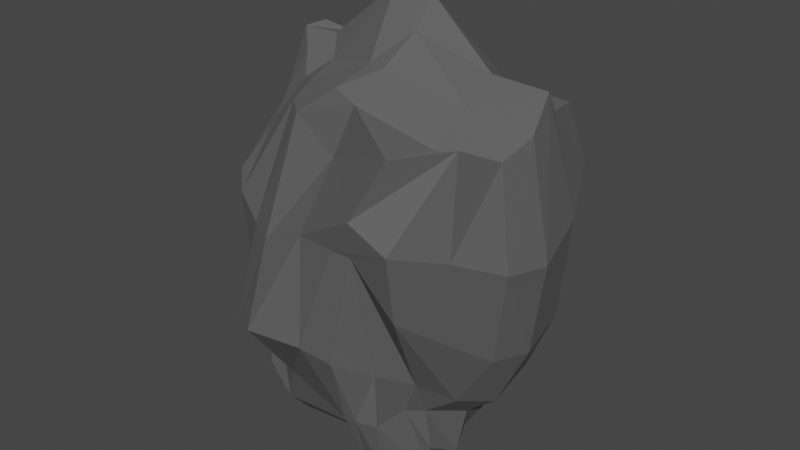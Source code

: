 # Source: rock1.blend  (saved by Blender 2.93.21; exported with 4.5.12 LTS)
import bpy
from mathutils import Matrix  # noqa: F401  (used for matrix-valued properties, if any)

bpy.ops.wm.read_factory_settings(use_empty=True)
scene = bpy.context.scene
scene.name = 'Scene'

# ---- collections
col_collection = bpy.data.collections.new('Collection'); scene.collection.children.link(col_collection)

# ---- materials (node trees are filled in below, after node groups)
mat_material_003 = bpy.data.materials.new('Material.003')
mat_material_003.use_transparent_shadow = False

# ---- material node trees
mat_material_003.use_nodes = True; mat_material_003.node_tree.nodes.clear()
_N = mat_material_003.node_tree.nodes; _L = mat_material_003.node_tree.links
n0 = _N.new('ShaderNodeBsdfPrincipled'); n0.name = 'Principled BSDF'; n0.location = (10, 300)
n0.distribution = 'GGX'
n0.subsurface_method = 'BURLEY'
n0.inputs[0].default_value = (0.1068, 0.1068, 0.1068, 1.0)
n0.inputs[2].default_value = 1.0
n0.inputs[3].default_value = 1.45
n0.inputs[13].default_value = 0.0
n0.inputs[20].default_value = 0.0
n0.inputs[24].default_value = 0.02353
n0.inputs[27].default_value = (0.0, 0.0, 0.0, 1.0)
n0.inputs[28].default_value = 1.0
n1 = _N.new('ShaderNodeOutputMaterial'); n1.name = 'Material Output'; n1.location = (300, 300)
_L.new(n0.outputs[0], n1.inputs[0])
n1.is_active_output = True

# ---- world
world_world = bpy.data.worlds.new('World'); scene.world = world_world
world_world.use_nodes = True; world_world.node_tree.nodes.clear()
_N = world_world.node_tree.nodes; _L = world_world.node_tree.links
n0 = _N.new('ShaderNodeOutputWorld'); n0.name = 'World Output'; n0.location = (300, 300)
n1 = _N.new('ShaderNodeBackground'); n1.name = 'Background'; n1.location = (10, 300)
n1.inputs[0].default_value = (0.05088, 0.05088, 0.05088, 1.0)
_L.new(n1.outputs[0], n0.inputs[0])
n0.is_active_output = True
world_world.color = (0.05088, 0.05088, 0.05088)
world_world.use_sun_shadow = False
world_world.sun_shadow_jitter_overblur = 0.0

# ---- meshes
me_cube_001 = bpy.data.meshes.new('Cube.001')
me_cube_001.from_pydata([(-1.685, -0.7303, -0.9797), (-1.226, -0.7046, 1.404), (-1.592, 0.8296, -0.6657), (-1.547, 0.7642, 1.229), (2.407, -0.7548, -1.439), (2.526, -0.4061, 0.9002), (2.209, 1.492, -1.284), (2.118, 0.7288, 1.203), (-1.708, -0.9708, -0.6445), (-1.69, -0.9627, -0.3928), (-1.571, -0.6672, -0.07306), (-1.48, -0.8287, 0.9633), (-1.738, 0.8472, 0.7124), (-2.031, 1.105, -0.1796), (-2.036, 1.034, -0.3955), (-1.921, 0.9757, -0.5654), (2.564, 0.8672, 0.6489), (3.145, 0.7673, 0.02613), (2.535, 0.8941, -0.2897), (2.105, 1.266, -0.8307), (2.591, -0.5678, 0.6593), (2.68, -0.7663, 0.1198), (2.58, -0.8196, -0.1818), (2.369, -1.309, -1.013), (-1.776, 0.3807, -0.8007), (-1.895, 0.02571, -0.9409), (-1.58, -0.4314, -0.9143), (-1.664, -0.557, -0.9577), (-1.6, -0.5288, 1.326), (-1.877, -0.06572, 0.8962), (-2.032, 0.1765, 0.6392), (-1.738, 0.4472, 0.7073), (2.127, -0.1904, -1.563), (2.274, 0.2552, -1.622), (2.611, 0.675, -1.517), (2.272, 1.011, -1.394), (2.775, 0.4683, 0.9765), (3.023, 0.08102, 1.035), (2.964, -0.07581, 1.188), (2.76, -0.1909, 1.067), (2.571, 0.7258, -0.9696), (2.801, 0.2963, -1.059), (2.614, -0.212, -1.13), (2.321, -0.7323, -1.124), (3.154, 0.54, -0.2877), (3.519, 0.2317, -0.3461), (3.211, -0.09942, -0.3745), (2.885, -0.4353, -0.2494), (3.242, 0.4973, 0.05005), (3.528, 0.199, 0.003958), (3.647, -0.08452, -0.1019), (2.872, -0.3788, -0.005689), (2.702, 0.5107, 0.6584), (2.942, 0.1375, 0.6713), (2.968, -0.06033, 0.7397), (2.745, -0.2255, 0.6364), (-2.097, -0.2549, -0.6465), (-1.937, -0.2565, -0.8423), (-2.052, 0.1265, -0.76), (-2.05, 0.5784, -0.5509), (-2.07, -0.2845, -0.5101), (-2.091, -0.1209, -0.5356), (-2.064, 0.2242, -0.4177), (-2.07, 0.6686, -0.3062), (-1.707, -0.5271, -0.1388), (-1.843, -0.1709, -0.1027), (-2.04, 0.4567, 0.236), (-2.069, 0.8317, 0.1577), (-1.784, -0.5622, 0.926), (-1.849, -0.1354, 0.7259), (-2.054, 0.2417, 0.286), (-1.882, 0.4909, 0.4), (1.442, 1.72, -1.408), (1.05, 1.591, -1.394), (-1.115, 1.098, -1.034), (-0.8936, 1.005, 1.097), (1.214, 1.209, 1.162), (1.613, 1.003, 1.656), (-0.956, -1.156, -0.7228), (1.261, -1.452, -0.6578), (1.467, -1.52, -1.178), (1.938, -0.4983, 1.344), (1.166, -0.9367, 1.469), (-0.8972, -0.5886, 1.472), (1.706, -1.539, -0.7041), (1.261, -1.449, -0.3891), (-0.956, -1.224, -0.4718), (1.993, -0.9376, 0.01797), (1.23, -1.369, 0.1218), (-0.9297, -1.27, -0.3593), (2.316, -0.8487, 0.6162), (0.9386, -1.299, 0.7308), (-0.8936, -1.032, 0.6651), (2.359, -0.6643, 0.8369), (0.9478, -1.078, 1.105), (-0.8955, -0.6733, 1.214), (-1.303, 1.239, -0.6251), (0.9509, 1.972, -0.9991), (1.649, 1.65, -0.7797), (-1.245, 1.139, -0.2001), (-0.1915, 1.848, -0.4951), (1.791, 1.355, -0.1985), (-1.135, 1.148, 0.2), (0.9629, 1.751, 0.1559), (1.75, 1.282, 0.148), (-0.9514, 1.087, 0.6475), (1.135, 1.513, 0.7198), (1.56, 1.16, 0.7199), (-0.9512, 0.6, 1.301), (1.088, 0.6424, 1.859), (1.696, 0.549, 1.752), (-0.9925, 0.2, 1.462), (1.053, 0.2, 1.995), (1.807, 0.2092, 1.821), (-0.9461, -0.2, 1.666), (1.239, -0.1486, 1.962), (1.883, -0.04488, 1.724), (-0.8954, -0.4715, 1.525), (1.314, -0.6957, 1.708), (1.931, -0.2516, 1.475), (1.13, 0.9631, -1.758), (-0.1163, 0.9166, -1.647), (-1.22, 0.6326, -1.127), (0.9023, 0.2141, -1.915), (-0.2453, 0.2202, -1.751), (-1.285, 0.08487, -1.038), (0.9794, -0.3345, -1.796), (-0.2028, -0.2393, -1.585), (-1.071, -0.4533, -0.8411), (1.258, -0.9129, -1.493), (0.6148, -1.338, -1.124), (-0.9555, -0.7204, -0.7589), (-0.6923, 1.336, -1.208), (-0.3986, 1.104, 1.091), (-0.3029, -1.148, -0.6915), (-0.3137, -0.7395, 1.543), (-0.05434, -1.55, -0.4319), (-0.04746, -1.537, 0.03642), (-0.03275, -1.659, 0.7122), (-0.3434, -1.29, 1.299), (-0.9262, 1.593, -0.8057), (-0.9686, 1.481, -0.3426), (-0.8023, 1.439, 0.1787), (-0.5316, 1.293, 0.6453), (-0.4664, 0.6205, 1.404), (-0.5047, 0.2, 1.553), (-0.3897, -0.1856, 1.925), (-0.3432, -0.4936, 1.688), (-0.8395, 0.7698, -1.378), (-1.023, 0.1501, -1.383), (-0.8312, -0.35, -1.2), (-0.5578, -0.6985, -0.8965)], [], [(71, 31, 3, 12), (107, 77, 7, 16), (55, 39, 5, 20), (95, 83, 1, 11), (129, 32, 4, 80), (117, 28, 1, 83), (78, 86, 8, 0), (86, 89, 9, 8), (89, 92, 10, 9), (92, 95, 11, 10), (32, 43, 23, 4), (43, 47, 22, 23), (47, 51, 21, 22), (51, 55, 20, 21), (72, 98, 19, 6), (98, 101, 18, 19), (101, 104, 17, 18), (104, 107, 16, 17), (24, 59, 15, 2), (59, 63, 14, 15), (63, 67, 13, 14), (67, 71, 12, 13), (10, 11, 68, 64), (64, 68, 69, 65), (65, 69, 70, 66), (66, 70, 71, 67), (9, 10, 64, 60), (60, 64, 65, 61), (61, 65, 66, 62), (62, 66, 67, 63), (8, 9, 60, 56), (56, 60, 61, 57), (57, 61, 62, 58), (58, 62, 63, 59), (0, 8, 56, 27), (27, 56, 57, 26), (26, 57, 58, 25), (25, 58, 59, 24), (17, 16, 52, 48), (48, 52, 53, 49), (49, 53, 54, 50), (50, 54, 55, 51), (18, 17, 48, 44), (44, 48, 49, 45), (45, 49, 50, 46), (46, 50, 51, 47), (19, 18, 44, 40), (40, 44, 45, 41), (41, 45, 46, 42), (42, 46, 47, 43), (6, 19, 40, 35), (35, 40, 41, 34), (34, 41, 42, 33), (33, 42, 43, 32), (75, 3, 31, 108), (108, 31, 30, 111), (111, 30, 29, 114), (114, 29, 28, 117), (72, 6, 35, 120), (120, 35, 34, 123), (123, 34, 33, 126), (126, 33, 32, 129), (16, 7, 36, 52), (52, 36, 37, 53), (53, 37, 38, 54), (54, 38, 39, 55), (11, 1, 28, 68), (68, 28, 29, 69), (69, 29, 30, 70), (70, 30, 31, 71), (26, 128, 131, 27), (150, 127, 130, 151), (127, 126, 129, 130), (25, 125, 128, 26), (149, 124, 127, 150), (124, 123, 126, 127), (24, 122, 125, 25), (148, 121, 124, 149), (121, 120, 123, 124), (2, 74, 122, 24), (132, 73, 121, 148), (73, 72, 120, 121), (38, 116, 119, 39), (116, 115, 118, 119), (146, 114, 117, 147), (37, 113, 116, 38), (113, 112, 115, 116), (145, 111, 114, 146), (36, 110, 113, 37), (110, 109, 112, 113), (144, 108, 111, 145), (7, 77, 110, 36), (77, 76, 109, 110), (133, 75, 108, 144), (13, 12, 105, 102), (142, 143, 106, 103), (103, 106, 107, 104), (14, 13, 102, 99), (141, 142, 103, 100), (100, 103, 104, 101), (15, 14, 99, 96), (140, 141, 100, 97), (97, 100, 101, 98), (2, 15, 96, 74), (132, 140, 97, 73), (73, 97, 98, 72), (21, 20, 93, 90), (90, 93, 94, 91), (138, 139, 95, 92), (22, 21, 90, 87), (87, 90, 91, 88), (137, 138, 92, 89), (23, 22, 87, 84), (84, 87, 88, 85), (136, 137, 89, 86), (4, 23, 84, 80), (80, 84, 85, 79), (134, 136, 86, 78), (39, 119, 81, 5), (119, 118, 82, 81), (147, 117, 83, 135), (27, 131, 78, 0), (151, 130, 79, 134), (130, 129, 80, 79), (20, 5, 81, 93), (93, 81, 82, 94), (139, 135, 83, 95), (12, 3, 75, 105), (143, 133, 76, 106), (106, 76, 77, 107), (105, 75, 133, 143), (94, 82, 135, 139), (131, 151, 134, 78), (118, 147, 135, 82), (79, 85, 136, 134), (85, 88, 137, 136), (88, 91, 138, 137), (91, 94, 139, 138), (74, 96, 140, 132), (96, 99, 141, 140), (99, 102, 142, 141), (102, 105, 143, 142), (76, 133, 144, 109), (109, 144, 145, 112), (112, 145, 146, 115), (115, 146, 147, 118), (74, 132, 148, 122), (122, 148, 149, 125), (125, 149, 150, 128), (128, 150, 151, 131)])
_uv = me_cube_001.uv_layers.new(name='UVMap')
_uv.uv.foreach_set('vector', [0.575, 0.2, 0.625, 0.2, 0.625, 0.25, 0.575, 0.25, 0.575, 0.4375, 0.625, 0.4375, 0.625, 0.5, 0.575, 0.5, 0.575, 0.7, 0.625, 0.7, 0.625, 0.75, 0.575, 0.75, 0.575, 0.9375, 0.625, 0.9375, 0.625, 1.0, 0.575, 1.0, 0.3125, 0.7, 0.375, 0.7, 0.375, 0.75, 0.3125, 0.75, 0.8125, 0.7, 0.875, 0.7, 0.875, 0.75, 0.8125, 0.75, 0.375, 0.9375, 0.425, 0.9375, 0.425, 1.0, 0.375, 1.0, 0.425, 0.9375, 0.475, 0.9375, 0.475, 1.0, 0.425, 1.0, 0.475, 0.9375, 0.525, 0.9375, 0.525, 1.0, 0.475, 1.0, 0.525, 0.9375, 0.575, 0.9375, 0.575, 1.0, 0.525, 1.0, 0.375, 0.7, 0.425, 0.7, 0.425, 0.75, 0.375, 0.75, 0.425, 0.7, 0.475, 0.7, 0.475, 0.75, 0.425, 0.75, 0.475, 0.7, 0.525, 0.7, 0.525, 0.75, 0.475, 0.75, 0.525, 0.7, 0.575, 0.7, 0.575, 0.75, 0.525, 0.75, 0.375, 0.4375, 0.425, 0.4375, 0.425, 0.5, 0.375, 0.5, 0.425, 0.4375, 0.475, 0.4375, 0.475, 0.5, 0.425, 0.5, 0.475, 0.4375, 0.525, 0.4375, 0.525, 0.5, 0.475, 0.5, 0.525, 0.4375, 0.575, 0.4375, 0.575, 0.5, 0.525, 0.5, 0.375, 0.2, 0.425, 0.2, 0.425, 0.25, 0.375, 0.25, 0.425, 0.2, 0.475, 0.2, 0.475, 0.25, 0.425, 0.25, 0.475, 0.2, 0.525, 0.2, 0.525, 0.25, 0.475, 0.25, 0.525, 0.2, 0.575, 0.2, 0.575, 0.25, 0.525, 0.25, 0.525, 0.0, 0.575, 0.0, 0.575, 0.05, 0.525, 0.05, 0.525, 0.05, 0.575, 0.05, 0.575, 0.1, 0.525, 0.1, 0.525, 0.1, 0.575, 0.1, 0.575, 0.15, 0.525, 0.15, 0.525, 0.15, 0.575, 0.15, 0.575, 0.2, 0.525, 0.2, 0.475, 0.0, 0.525, 0.0, 0.525, 0.05, 0.475, 0.05, 0.475, 0.05, 0.525, 0.05, 0.525, 0.1, 0.475, 0.1, 0.475, 0.1, 0.525, 0.1, 0.525, 0.15, 0.475, 0.15, 0.475, 0.15, 0.525, 0.15, 0.525, 0.2, 0.475, 0.2, 0.425, 0.0, 0.475, 0.0, 0.475, 0.05, 0.425, 0.05, 0.425, 0.05, 0.475, 0.05, 0.475, 0.1, 0.425, 0.1, 0.425, 0.1, 0.475, 0.1, 0.475, 0.15, 0.425, 0.15, 0.425, 0.15, 0.475, 0.15, 0.475, 0.2, 0.425, 0.2, 0.375, 0.0, 0.425, 0.0, 0.425, 0.05, 0.375, 0.05, 0.375, 0.05, 0.425, 0.05, 0.425, 0.1, 0.375, 0.1, 0.375, 0.1, 0.425, 0.1, 0.425, 0.15, 0.375, 0.15, 0.375, 0.15, 0.425, 0.15, 0.425, 0.2, 0.375, 0.2, 0.525, 0.5, 0.575, 0.5, 0.575, 0.55, 0.525, 0.55, 0.525, 0.55, 0.575, 0.55, 0.575, 0.6, 0.525, 0.6, 0.525, 0.6, 0.575, 0.6, 0.575, 0.65, 0.525, 0.65, 0.525, 0.65, 0.575, 0.65, 0.575, 0.7, 0.525, 0.7, 0.475, 0.5, 0.525, 0.5, 0.525, 0.55, 0.475, 0.55, 0.475, 0.55, 0.525, 0.55, 0.525, 0.6, 0.475, 0.6, 0.475, 0.6, 0.525, 0.6, 0.525, 0.65, 0.475, 0.65, 0.475, 0.65, 0.525, 0.65, 0.525, 0.7, 0.475, 0.7, 0.425, 0.5, 0.475, 0.5, 0.475, 0.55, 0.425, 0.55, 0.425, 0.55, 0.475, 0.55, 0.475, 0.6, 0.425, 0.6, 0.425, 0.6, 0.475, 0.6, 0.475, 0.65, 0.425, 0.65, 0.425, 0.65, 0.475, 0.65, 0.475, 0.7, 0.425, 0.7, 0.375, 0.5, 0.425, 0.5, 0.425, 0.55, 0.375, 0.55, 0.375, 0.55, 0.425, 0.55, 0.425, 0.6, 0.375, 0.6, 0.375, 0.6, 0.425, 0.6, 0.425, 0.65, 0.375, 0.65, 0.375, 0.65, 0.425, 0.65, 0.425, 0.7, 0.375, 0.7, 0.8125, 0.5, 0.875, 0.5, 0.875, 0.55, 0.8125, 0.55, 0.8125, 0.55, 0.875, 0.55, 0.875, 0.6, 0.8125, 0.6, 0.8125, 0.6, 0.875, 0.6, 0.875, 0.65, 0.8125, 0.65, 0.8125, 0.65, 0.875, 0.65, 0.875, 0.7, 0.8125, 0.7, 0.3125, 0.5, 0.375, 0.5, 0.375, 0.55, 0.3125, 0.55, 0.3125, 0.55, 0.375, 0.55, 0.375, 0.6, 0.3125, 0.6, 0.3125, 0.6, 0.375, 0.6, 0.375, 0.65, 0.3125, 0.65, 0.3125, 0.65, 0.375, 0.65, 0.375, 0.7, 0.3125, 0.7, 0.575, 0.5, 0.625, 0.5, 0.625, 0.55, 0.575, 0.55, 0.575, 0.55, 0.625, 0.55, 0.625, 0.6, 0.575, 0.6, 0.575, 0.6, 0.625, 0.6, 0.625, 0.65, 0.575, 0.65, 0.575, 0.65, 0.625, 0.65, 0.625, 0.7, 0.575, 0.7, 0.575, 0.0, 0.625, 0.0, 0.625, 0.05, 0.575, 0.05, 0.575, 0.05, 0.625, 0.05, 0.625, 0.1, 0.575, 0.1, 0.575, 0.1, 0.625, 0.1, 0.625, 0.15, 0.575, 0.15, 0.575, 0.15, 0.625, 0.15, 0.625, 0.2, 0.575, 0.2, 0.125, 0.65, 0.1875, 0.65, 0.1875, 0.7, 0.125, 0.7, 0.2177, 0.65, 0.25, 0.65, 0.25, 0.7, 0.2177, 0.7, 0.25, 0.65, 0.3125, 0.65, 0.3125, 0.7, 0.25, 0.7, 0.125, 0.6, 0.1875, 0.6, 0.1875, 0.65, 0.125, 0.65, 0.2177, 0.6, 0.25, 0.6, 0.25, 0.65, 0.2177, 0.65, 0.25, 0.6, 0.3125, 0.6, 0.3125, 0.65, 0.25, 0.65, 0.125, 0.55, 0.1875, 0.55, 0.1875, 0.6, 0.125, 0.6, 0.2177, 0.55, 0.25, 0.55, 0.25, 0.6, 0.2177, 0.6, 0.25, 0.55, 0.3125, 0.55, 0.3125, 0.6, 0.25, 0.6, 0.125, 0.5, 0.1875, 0.5, 0.1875, 0.55, 0.125, 0.55, 0.2177, 0.5, 0.25, 0.5, 0.25, 0.55, 0.2177, 0.55, 0.25, 0.5, 0.3125, 0.5, 0.3125, 0.55, 0.25, 0.55, 0.625, 0.65, 0.6875, 0.65, 0.6875, 0.7, 0.625, 0.7, 0.6875, 0.65, 0.75, 0.65, 0.75, 0.7, 0.6875, 0.7, 0.7823, 0.65, 0.8125, 0.65, 0.8125, 0.7, 0.7823, 0.7, 0.625, 0.6, 0.6875, 0.6, 0.6875, 0.65, 0.625, 0.65, 0.6875, 0.6, 0.75, 0.6, 0.75, 0.65, 0.6875, 0.65, 0.7823, 0.6, 0.8125, 0.6, 0.8125, 0.65, 0.7823, 0.65, 0.625, 0.55, 0.6875, 0.55, 0.6875, 0.6, 0.625, 0.6, 0.6875, 0.55, 0.75, 0.55, 0.75, 0.6, 0.6875, 0.6, 0.7823, 0.55, 0.8125, 0.55, 0.8125, 0.6, 0.7823, 0.6, 0.625, 0.5, 0.6875, 0.5, 0.6875, 0.55, 0.625, 0.55, 0.6875, 0.5, 0.75, 0.5, 0.75, 0.55, 0.6875, 0.55, 0.7823, 0.5, 0.8125, 0.5, 0.8125, 0.55, 0.7823, 0.55, 0.525, 0.25, 0.575, 0.25, 0.575, 0.3125, 0.525, 0.3125, 0.525, 0.3427, 0.575, 0.3427, 0.575, 0.375, 0.525, 0.375, 0.525, 0.375, 0.575, 0.375, 0.575, 0.4375, 0.525, 0.4375, 0.475, 0.25, 0.525, 0.25, 0.525, 0.3125, 0.475, 0.3125, 0.475, 0.3427, 0.525, 0.3427, 0.525, 0.375, 0.475, 0.375, 0.475, 0.375, 0.525, 0.375, 0.525, 0.4375, 0.475, 0.4375, 0.425, 0.25, 0.475, 0.25, 0.475, 0.3125, 0.425, 0.3125, 0.425, 0.3427, 0.475, 0.3427, 0.475, 0.375, 0.425, 0.375, 0.425, 0.375, 0.475, 0.375, 0.475, 0.4375, 0.425, 0.4375, 0.375, 0.25, 0.425, 0.25, 0.425, 0.3125, 0.375, 0.3125, 0.375, 0.3427, 0.425, 0.3427, 0.425, 0.375, 0.375, 0.375, 0.375, 0.375, 0.425, 0.375, 0.425, 0.4375, 0.375, 0.4375, 0.525, 0.75, 0.575, 0.75, 0.575, 0.8125, 0.525, 0.8125, 0.525, 0.8125, 0.575, 0.8125, 0.575, 0.875, 0.525, 0.875, 0.525, 0.9073, 0.575, 0.9073, 0.575, 0.9375, 0.525, 0.9375, 0.475, 0.75, 0.525, 0.75, 0.525, 0.8125, 0.475, 0.8125, 0.475, 0.8125, 0.525, 0.8125, 0.525, 0.875, 0.475, 0.875, 0.475, 0.9073, 0.525, 0.9073, 0.525, 0.9375, 0.475, 0.9375, 0.425, 0.75, 0.475, 0.75, 0.475, 0.8125, 0.425, 0.8125, 0.425, 0.8125, 0.475, 0.8125, 0.475, 0.875, 0.425, 0.875, 0.425, 0.9073, 0.475, 0.9073, 0.475, 0.9375, 0.425, 0.9375, 0.375, 0.75, 0.425, 0.75, 0.425, 0.8125, 0.375, 0.8125, 0.375, 0.8125, 0.425, 0.8125, 0.425, 0.875, 0.375, 0.875, 0.375, 0.9073, 0.425, 0.9073, 0.425, 0.9375, 0.375, 0.9375, 0.625, 0.7, 0.6875, 0.7, 0.6875, 0.75, 0.625, 0.75, 0.6875, 0.7, 0.75, 0.7, 0.75, 0.75, 0.6875, 0.75, 0.7823, 0.7, 0.8125, 0.7, 0.8125, 0.75, 0.7823, 0.75, 0.125, 0.7, 0.1875, 0.7, 0.1875, 0.75, 0.125, 0.75, 0.2177, 0.7, 0.25, 0.7, 0.25, 0.75, 0.2177, 0.75, 0.25, 0.7, 0.3125, 0.7, 0.3125, 0.75, 0.25, 0.75, 0.575, 0.75, 0.625, 0.75, 0.625, 0.8125, 0.575, 0.8125, 0.575, 0.8125, 0.625, 0.8125, 0.625, 0.875, 0.575, 0.875, 0.575, 0.9073, 0.625, 0.9073, 0.625, 0.9375, 0.575, 0.9375, 0.575, 0.25, 0.625, 0.25, 0.625, 0.3125, 0.575, 0.3125, 0.575, 0.3427, 0.625, 0.3427, 0.625, 0.375, 0.575, 0.375, 0.575, 0.375, 0.625, 0.375, 0.625, 0.4375, 0.575, 0.4375, 0.575, 0.3125, 0.625, 0.3125, 0.625, 0.3427, 0.575, 0.3427, 0.575, 0.875, 0.625, 0.875, 0.625, 0.9073, 0.575, 0.9073, 0.1875, 0.7, 0.2177, 0.7, 0.2177, 0.75, 0.1875, 0.75, 0.75, 0.7, 0.7823, 0.7, 0.7823, 0.75, 0.75, 0.75, 0.375, 0.875, 0.425, 0.875, 0.425, 0.9073, 0.375, 0.9073, 0.425, 0.875, 0.475, 0.875, 0.475, 0.9073, 0.425, 0.9073, 0.475, 0.875, 0.525, 0.875, 0.525, 0.9073, 0.475, 0.9073, 0.525, 0.875, 0.575, 0.875, 0.575, 0.9073, 0.525, 0.9073, 0.375, 0.3125, 0.425, 0.3125, 0.425, 0.3427, 0.375, 0.3427, 0.425, 0.3125, 0.475, 0.3125, 0.475, 0.3427, 0.425, 0.3427, 0.475, 0.3125, 0.525, 0.3125, 0.525, 0.3427, 0.475, 0.3427, 0.525, 0.3125, 0.575, 0.3125, 0.575, 0.3427, 0.525, 0.3427, 0.75, 0.5, 0.7823, 0.5, 0.7823, 0.55, 0.75, 0.55, 0.75, 0.55, 0.7823, 0.55, 0.7823, 0.6, 0.75, 0.6, 0.75, 0.6, 0.7823, 0.6, 0.7823, 0.65, 0.75, 0.65, 0.75, 0.65, 0.7823, 0.65, 0.7823, 0.7, 0.75, 0.7, 0.1875, 0.5, 0.2177, 0.5, 0.2177, 0.55, 0.1875, 0.55, 0.1875, 0.55, 0.2177, 0.55, 0.2177, 0.6, 0.1875, 0.6, 0.1875, 0.6, 0.2177, 0.6, 0.2177, 0.65, 0.1875, 0.65, 0.1875, 0.65, 0.2177, 0.65, 0.2177, 0.7, 0.1875, 0.7])
me_cube_001.materials.append(mat_material_003)
me_cube_001.use_remesh_fix_poles = True
me_cube_001.use_remesh_preserve_attributes = False
me_cube_001.update()

# ---- objects
ob_cube = bpy.data.objects.new('Cube', me_cube_001)

# ---- transforms, parenting, visibility, modifiers, constraints
ob_cube.location = (0.0, 0.0, 0.0)
ob_cube.rotation_euler = (-1.344e-07, -1.571, 0.0)

# ---- collection membership
col_collection.objects.link(ob_cube)

# ---- scene / render settings (as saved in the file)
scene.frame_start = 1; scene.frame_end = 250; scene.frame_set(1)
scene.render.engine = 'BLENDER_EEVEE_NEXT'
scene.cycles.use_denoising = False
scene.cycles.samples = 128
scene.cycles.sampling_pattern = 'TABULATED_SOBOL'
scene.cycles.use_adaptive_sampling = False
scene.cycles.use_light_tree = False
scene.view_settings.view_transform = 'Filmic'
bpy.context.view_layer.update()

# ---- added for rendering (the .blend has no active camera and no usable light): camera, sun
cam_auto = bpy.data.cameras.new('AutoCamera')
cam_auto.lens = 50.0
cam_auto.sensor_width = 36.0
cam_auto.clip_end = 1000.0
ob_auto_camera = bpy.data.objects.new('AutoCamera', cam_auto)
scene.collection.objects.link(ob_auto_camera)
ob_auto_camera.location = (7.21356, -8.54782, 6.57769)
ob_auto_camera.rotation_euler = (1.09748, -7.21219e-08, 0.694738)
scene.camera = ob_auto_camera
light_auto_sun = bpy.data.lights.new('AutoSun', 'SUN')
light_auto_sun.energy = 3.0
light_auto_sun.angle = 0.0523599
ob_auto_sun = bpy.data.objects.new('AutoSun', light_auto_sun)
scene.collection.objects.link(ob_auto_sun)
ob_auto_sun.rotation_euler = (0.872665, 0.174533, 0.523599)
bpy.context.view_layer.update()

